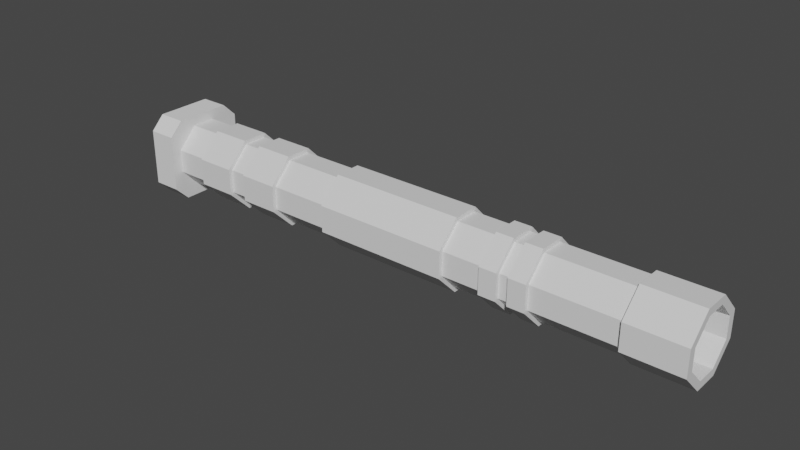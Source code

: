 # Source: spike-missile-tube.blend  (saved by Blender 3.6.11; exported with 4.5.12 LTS)
import bpy
from mathutils import Matrix  # noqa: F401  (used for matrix-valued properties, if any)

bpy.ops.wm.read_factory_settings(use_empty=True)
scene = bpy.context.scene
scene.name = 'Scene'

# ---- collections
col_collection = bpy.data.collections.new('Collection'); scene.collection.children.link(col_collection)

# ---- materials (node trees are filled in below, after node groups)
mat_material = bpy.data.materials.new('Material')
mat_material.alpha_threshold = 0.0
mat_material.use_transparent_shadow = False
mat_material.roughness = 0.5
mat_material.line_color = (0.0, 0.0, 0.0, 1.0)

# ---- material node trees
mat_material.use_nodes = True; mat_material.node_tree.nodes.clear()
_N = mat_material.node_tree.nodes; _L = mat_material.node_tree.links
n0 = _N.new('ShaderNodeOutputMaterial'); n0.name = 'Material Output'; n0.location = (300, 300)
n1 = _N.new('ShaderNodeBsdfPrincipled'); n1.name = 'Principled BSDF'; n1.location = (10, 300)
n1.distribution = 'GGX'
n1.subsurface_method = 'RANDOM_WALK_SKIN'
n1.inputs[3].default_value = 1.45
n1.inputs[27].default_value = (0.0, 0.0, 0.0, 1.0)
n1.inputs[28].default_value = 1.0
_L.new(n1.outputs[0], n0.inputs[0])
n0.is_active_output = True

# ---- world
world_world = bpy.data.worlds.new('World'); scene.world = world_world
world_world.use_nodes = True; world_world.node_tree.nodes.clear()
_N = world_world.node_tree.nodes; _L = world_world.node_tree.links
n0 = _N.new('ShaderNodeOutputWorld'); n0.name = 'World Output'; n0.location = (300, 300)
n1 = _N.new('ShaderNodeBackground'); n1.name = 'Background'; n1.location = (10, 300)
n1.inputs[0].default_value = (0.05088, 0.05088, 0.05088, 1.0)
_L.new(n1.outputs[0], n0.inputs[0])
n0.is_active_output = True
world_world.color = (0.05088, 0.05088, 0.05088)
world_world.use_sun_shadow = False
world_world.sun_shadow_jitter_overblur = 0.0

# ---- meshes
me_cube = bpy.data.meshes.new('Cube')
me_cube.from_pydata([(1.0, 1.0, 0.3667), (1.0, 0.3667, 1.0), (1.0, 0.3667, -1.0), (1.0, 1.0, -0.3667), (1.0, -0.3667, 1.0), (1.0, -1.0, 0.3667), (1.0, -1.0, -0.3667), (1.0, -0.3667, -1.0), (-1.0, 0.3667, 1.0), (-1.0, 1.0, 0.3667), (-1.0, 1.0, -0.3667), (-1.0, 0.3667, -1.0), (-1.0, -1.0, 0.3667), (-1.0, -0.3667, 1.0), (-1.0, -0.3667, -1.0), (-1.0, -1.0, -0.3667), (-1.0, -0.29, -0.7911), (-1.0, -0.7911, 0.29), (-1.0, 0.29, 0.7911), (-1.0, 0.7911, -0.29), (-1.0, -0.7911, -0.29), (-1.0, 0.29, -0.7911), (-1.0, -0.29, 0.7911), (-1.0, 0.7911, 0.29), (1.0, 0.29, -0.7911), (1.0, 0.7911, 0.29), (1.0, -0.29, 0.7911), (1.0, -0.7911, -0.29), (1.0, -0.29, -0.7911), (1.0, 0.7911, -0.29), (1.0, -0.7911, 0.29), (1.0, 0.29, 0.7911)], [], [(11, 2, 7, 14), (13, 8, 9, 23, 18, 22), (23, 9, 10, 11, 14, 15, 12, 13, 22, 17, 20, 16, 21, 19), (6, 5, 12, 15), (1, 8, 13, 4), (5, 6, 7, 2, 3, 0, 1, 31, 25, 29, 24, 28, 27, 30), (31, 1, 4, 5, 30, 26), (2, 11, 10, 3), (4, 13, 12, 5), (14, 7, 6, 15), (8, 1, 0, 9), (10, 9, 0, 3), (21, 16, 28, 24), (27, 20, 17, 30), (26, 22, 18, 31), (19, 21, 24, 29), (30, 17, 22, 26), (28, 16, 20, 27), (18, 23, 25, 31), (23, 19, 29, 25)])
_uv = me_cube.uv_layers.new(name='UVMap')
_uv.uv.foreach_set('vector', [0.125, 0.5792, 0.375, 0.5792, 0.375, 0.6708, 0.125, 0.6708, 0.625, 0.07917, 0.625, 0.1708, 0.5458, 0.25, 0.5363, 0.2239, 0.5989, 0.1613, 0.5989, 0.08874, 0.5363, 0.2239, 0.5458, 0.25, 0.4542, 0.25, 0.375, 0.1708, 0.375, 0.07917, 0.4542, 0.0, 0.5458, 0.0, 0.625, 0.07917, 0.5989, 0.08874, 0.5363, 0.02612, 0.4637, 0.02612, 0.4011, 0.08874, 0.4011, 0.1613, 0.4637, 0.2239, 0.4542, 0.75, 0.5458, 0.75, 0.5458, 1.0, 0.4542, 1.0, 0.625, 0.5792, 0.875, 0.5792, 0.875, 0.6708, 0.625, 0.6708, 0.5458, 0.75, 0.4542, 0.75, 0.375, 0.6708, 0.375, 0.5792, 0.4542, 0.5, 0.5458, 0.5, 0.625, 0.5792, 0.5989, 0.5887, 0.5363, 0.5261, 0.4637, 0.5261, 0.4011, 0.5887, 0.4011, 0.6613, 0.4637, 0.7239, 0.5363, 0.7239, 0.5989, 0.5887, 0.625, 0.5792, 0.625, 0.6708, 0.5458, 0.75, 0.5363, 0.7239, 0.5989, 0.6613, 0.375, 0.5792, 0.125, 0.5792, 0.125, 0.5, 0.375, 0.5, 0.625, 0.75, 0.625, 1.0, 0.5458, 1.0, 0.5458, 0.75, 0.125, 0.6708, 0.375, 0.6708, 0.375, 0.75, 0.125, 0.75, 0.625, 0.25, 0.625, 0.5, 0.5458, 0.5, 0.5458, 0.25, 0.4542, 0.25, 0.5458, 0.25, 0.5458, 0.5, 0.4542, 0.5, 0.134, 0.5792, 0.134, 0.6708, 0.366, 0.6708, 0.366, 0.5792, 0.4542, 0.759, 0.4542, 0.991, 0.5458, 0.991, 0.5458, 0.759, 0.634, 0.6708, 0.866, 0.6708, 0.866, 0.5792, 0.634, 0.5792, 0.134, 0.5, 0.134, 0.5792, 0.366, 0.5792, 0.366, 0.5, 0.5458, 0.759, 0.5458, 0.991, 0.625, 0.991, 0.625, 0.759, 0.366, 0.6708, 0.134, 0.6708, 0.134, 0.75, 0.366, 0.75, 0.625, 0.259, 0.5458, 0.259, 0.5458, 0.491, 0.625, 0.491, 0.5458, 0.259, 0.4542, 0.259, 0.4542, 0.491, 0.5458, 0.491])
me_cube.materials.append(mat_material)
me_cube.use_mirror_vertex_groups = False
me_cube.update()
me_cube_002 = bpy.data.meshes.new('Cube.002')
me_cube_002.from_pydata([(-1.0, -0.6717, -1.0), (-1.0, -1.0, -0.6717), (-1.0, -1.0, 0.6717), (-1.0, -0.6717, 1.0), (-1.0, 1.0, -0.6717), (-1.0, 0.6717, -1.0), (-1.0, 0.6717, 1.0), (-1.0, 1.0, 0.6717), (1.0, -1.0, -0.6717), (1.0, -0.6717, -1.0), (1.0, -0.6717, 1.0), (1.0, -1.0, 0.6717), (1.0, 0.6717, -1.0), (1.0, 1.0, -0.6717), (1.0, 1.0, 0.6717), (1.0, 0.6717, 1.0), (-1.87, 0.3569, -0.5313), (-1.87, 0.5313, -0.3569), (-1.87, 0.5313, 0.3569), (-1.87, 0.3569, 0.5313), (-1.87, -0.5313, -0.3569), (-1.87, -0.3569, -0.5313), (-1.87, -0.3569, 0.5313), (-1.87, -0.5313, 0.3569)], [], [(8, 11, 2, 1), (12, 13, 14, 15, 10, 11, 8, 9), (15, 6, 3, 10), (3, 6, 19, 22), (4, 7, 14, 13), (12, 5, 4, 13), (6, 15, 14, 7), (0, 9, 8, 1), (10, 3, 2, 11), (5, 12, 9, 0), (21, 20, 23, 22, 19, 18, 17, 16), (0, 1, 20, 21), (6, 7, 18, 19), (4, 5, 16, 17), (7, 4, 17, 18), (1, 2, 23, 20), (5, 0, 21, 16), (2, 3, 22, 23)])
_uv = me_cube_002.uv_layers.new(name='UVMap')
_uv.uv.foreach_set('vector', [0.416, 0.75, 0.584, 0.75, 0.584, 1.0, 0.416, 1.0, 0.375, 0.541, 0.416, 0.5, 0.584, 0.5, 0.625, 0.541, 0.625, 0.709, 0.584, 0.75, 0.416, 0.75, 0.375, 0.709, 0.625, 0.541, 0.875, 0.541, 0.875, 0.709, 0.625, 0.709, 0.875, 0.709, 0.875, 0.541, 0.875, 0.541, 0.875, 0.709, 0.416, 0.25, 0.584, 0.25, 0.584, 0.5, 0.416, 0.5, 0.375, 0.541, 0.125, 0.541, 0.125, 0.5, 0.375, 0.5, 0.625, 0.25, 0.625, 0.5, 0.584, 0.5, 0.584, 0.25, 0.125, 0.709, 0.375, 0.709, 0.375, 0.75, 0.125, 0.75, 0.625, 0.75, 0.625, 1.0, 0.584, 1.0, 0.584, 0.75, 0.125, 0.541, 0.375, 0.541, 0.375, 0.709, 0.125, 0.709, 0.375, 0.04104, 0.416, 0.0, 0.584, 0.0, 0.625, 0.04104, 0.625, 0.209, 0.584, 0.25, 0.416, 0.25, 0.375, 0.209, 0.125, 0.709, 0.125, 0.75, 0.125, 0.75, 0.125, 0.709, 0.625, 0.25, 0.584, 0.25, 0.584, 0.25, 0.625, 0.25, 0.125, 0.5, 0.125, 0.541, 0.125, 0.541, 0.125, 0.5, 0.584, 0.25, 0.416, 0.25, 0.416, 0.25, 0.584, 0.25, 0.416, 1.0, 0.584, 1.0, 0.584, 1.0, 0.416, 1.0, 0.125, 0.541, 0.125, 0.709, 0.125, 0.709, 0.125, 0.541, 0.584, 1.0, 0.625, 1.0, 0.625, 1.0, 0.584, 1.0])
me_cube_002.update()
me_cube_004 = bpy.data.meshes.new('Cube.004')
me_cube_004.from_pydata([(1.0, 1.0, 0.3667), (1.0, 0.3667, 1.0), (1.0, 0.3667, -1.0), (1.0, 1.0, -0.3667), (1.0, -0.3667, 1.0), (1.0, -1.0, 0.3667), (1.0, -1.0, -0.3667), (1.0, -0.3667, -1.0), (-1.0, 0.3667, 1.0), (-1.0, 1.0, 0.3667), (-1.0, 1.0, -0.3667), (-1.0, 0.3667, -1.0), (-1.0, -1.0, 0.3667), (-1.0, -0.3667, 1.0), (-1.0, -0.3667, -1.0), (-1.0, -1.0, -0.3667), (-1.0, -0.29, -0.7911), (-1.0, -0.7911, 0.29), (-1.0, 0.29, 0.7911), (-1.0, 0.7911, -0.29), (-1.0, -0.7911, -0.29), (-1.0, 0.29, -0.7911), (-1.0, -0.29, 0.7911), (-1.0, 0.7911, 0.29), (1.0, 0.29, -0.7911), (1.0, 0.7911, 0.29), (1.0, -0.29, 0.7911), (1.0, -0.7911, -0.29), (1.0, -0.29, -0.7911), (1.0, 0.7911, -0.29), (1.0, -0.7911, 0.29), (1.0, 0.29, 0.7911)], [], [(11, 2, 7, 14), (13, 8, 9, 23, 18, 22), (23, 9, 10, 11, 14, 15, 12, 13, 22, 17, 20, 16, 21, 19), (6, 5, 12, 15), (1, 8, 13, 4), (5, 6, 7, 2, 3, 0, 1, 31, 25, 29, 24, 28, 27, 30), (31, 1, 4, 5, 30, 26), (2, 11, 10, 3), (4, 13, 12, 5), (14, 7, 6, 15), (8, 1, 0, 9), (10, 9, 0, 3), (21, 16, 28, 24), (27, 20, 17, 30), (26, 22, 18, 31), (19, 21, 24, 29), (30, 17, 22, 26), (28, 16, 20, 27), (18, 23, 25, 31), (23, 19, 29, 25)])
_uv = me_cube_004.uv_layers.new(name='UVMap')
_uv.uv.foreach_set('vector', [0.125, 0.5792, 0.375, 0.5792, 0.375, 0.6708, 0.125, 0.6708, 0.625, 0.07917, 0.625, 0.1708, 0.5458, 0.25, 0.5363, 0.2239, 0.5989, 0.1613, 0.5989, 0.08874, 0.5363, 0.2239, 0.5458, 0.25, 0.4542, 0.25, 0.375, 0.1708, 0.375, 0.07917, 0.4542, 0.0, 0.5458, 0.0, 0.625, 0.07917, 0.5989, 0.08874, 0.5363, 0.02612, 0.4637, 0.02612, 0.4011, 0.08874, 0.4011, 0.1613, 0.4637, 0.2239, 0.4542, 0.75, 0.5458, 0.75, 0.5458, 1.0, 0.4542, 1.0, 0.625, 0.5792, 0.875, 0.5792, 0.875, 0.6708, 0.625, 0.6708, 0.5458, 0.75, 0.4542, 0.75, 0.375, 0.6708, 0.375, 0.5792, 0.4542, 0.5, 0.5458, 0.5, 0.625, 0.5792, 0.5989, 0.5887, 0.5363, 0.5261, 0.4637, 0.5261, 0.4011, 0.5887, 0.4011, 0.6613, 0.4637, 0.7239, 0.5363, 0.7239, 0.5989, 0.5887, 0.625, 0.5792, 0.625, 0.6708, 0.5458, 0.75, 0.5363, 0.7239, 0.5989, 0.6613, 0.375, 0.5792, 0.125, 0.5792, 0.125, 0.5, 0.375, 0.5, 0.625, 0.75, 0.625, 1.0, 0.5458, 1.0, 0.5458, 0.75, 0.125, 0.6708, 0.375, 0.6708, 0.375, 0.75, 0.125, 0.75, 0.625, 0.25, 0.625, 0.5, 0.5458, 0.5, 0.5458, 0.25, 0.4542, 0.25, 0.5458, 0.25, 0.5458, 0.5, 0.4542, 0.5, 0.134, 0.5792, 0.134, 0.6708, 0.366, 0.6708, 0.366, 0.5792, 0.4542, 0.759, 0.4542, 0.991, 0.5458, 0.991, 0.5458, 0.759, 0.634, 0.6708, 0.866, 0.6708, 0.866, 0.5792, 0.634, 0.5792, 0.134, 0.5, 0.134, 0.5792, 0.366, 0.5792, 0.366, 0.5, 0.5458, 0.759, 0.5458, 0.991, 0.625, 0.991, 0.625, 0.759, 0.366, 0.6708, 0.134, 0.6708, 0.134, 0.75, 0.366, 0.75, 0.625, 0.259, 0.5458, 0.259, 0.5458, 0.491, 0.625, 0.491, 0.5458, 0.259, 0.4542, 0.259, 0.4542, 0.491, 0.5458, 0.491])
me_cube_004.materials.append(mat_material)
me_cube_004.use_mirror_vertex_groups = False
me_cube_004.update()
me_cube_005 = bpy.data.meshes.new('Cube.005')
me_cube_005.from_pydata([(1.0, 1.0, 0.3667), (1.0, 0.3667, 1.0), (1.0, 0.3667, -1.0), (1.0, 1.0, -0.3667), (1.0, -0.3667, 1.0), (1.0, -1.0, 0.3667), (1.0, -1.0, -0.3667), (1.0, -0.3667, -1.0), (-1.0, 0.3667, 1.0), (-1.0, 1.0, 0.3667), (-1.0, 1.0, -0.3667), (-1.0, 0.3667, -1.0), (-1.0, -1.0, 0.3667), (-1.0, -0.3667, 1.0), (-1.0, -0.3667, -1.0), (-1.0, -1.0, -0.3667), (-1.0, -0.29, -0.7911), (-1.0, -0.7911, 0.29), (-1.0, 0.29, 0.7911), (-1.0, 0.7911, -0.29), (-1.0, -0.7911, -0.29), (-1.0, 0.29, -0.7911), (-1.0, -0.29, 0.7911), (-1.0, 0.7911, 0.29), (1.0, 0.29, -0.7911), (1.0, 0.7911, 0.29), (1.0, -0.29, 0.7911), (1.0, -0.7911, -0.29), (1.0, -0.29, -0.7911), (1.0, 0.7911, -0.29), (1.0, -0.7911, 0.29), (1.0, 0.29, 0.7911)], [], [(11, 2, 7, 14), (13, 8, 9, 23, 18, 22), (23, 9, 10, 11, 14, 15, 12, 13, 22, 17, 20, 16, 21, 19), (6, 5, 12, 15), (1, 8, 13, 4), (5, 6, 7, 2, 3, 0, 1, 31, 25, 29, 24, 28, 27, 30), (31, 1, 4, 5, 30, 26), (2, 11, 10, 3), (4, 13, 12, 5), (14, 7, 6, 15), (8, 1, 0, 9), (10, 9, 0, 3), (21, 16, 28, 24), (27, 20, 17, 30), (26, 22, 18, 31), (19, 21, 24, 29), (30, 17, 22, 26), (28, 16, 20, 27), (18, 23, 25, 31), (23, 19, 29, 25)])
_uv = me_cube_005.uv_layers.new(name='UVMap')
_uv.uv.foreach_set('vector', [0.125, 0.5792, 0.375, 0.5792, 0.375, 0.6708, 0.125, 0.6708, 0.625, 0.07917, 0.625, 0.1708, 0.5458, 0.25, 0.5363, 0.2239, 0.5989, 0.1613, 0.5989, 0.08874, 0.5363, 0.2239, 0.5458, 0.25, 0.4542, 0.25, 0.375, 0.1708, 0.375, 0.07917, 0.4542, 0.0, 0.5458, 0.0, 0.625, 0.07917, 0.5989, 0.08874, 0.5363, 0.02612, 0.4637, 0.02612, 0.4011, 0.08874, 0.4011, 0.1613, 0.4637, 0.2239, 0.4542, 0.75, 0.5458, 0.75, 0.5458, 1.0, 0.4542, 1.0, 0.625, 0.5792, 0.875, 0.5792, 0.875, 0.6708, 0.625, 0.6708, 0.5458, 0.75, 0.4542, 0.75, 0.375, 0.6708, 0.375, 0.5792, 0.4542, 0.5, 0.5458, 0.5, 0.625, 0.5792, 0.5989, 0.5887, 0.5363, 0.5261, 0.4637, 0.5261, 0.4011, 0.5887, 0.4011, 0.6613, 0.4637, 0.7239, 0.5363, 0.7239, 0.5989, 0.5887, 0.625, 0.5792, 0.625, 0.6708, 0.5458, 0.75, 0.5363, 0.7239, 0.5989, 0.6613, 0.375, 0.5792, 0.125, 0.5792, 0.125, 0.5, 0.375, 0.5, 0.625, 0.75, 0.625, 1.0, 0.5458, 1.0, 0.5458, 0.75, 0.125, 0.6708, 0.375, 0.6708, 0.375, 0.75, 0.125, 0.75, 0.625, 0.25, 0.625, 0.5, 0.5458, 0.5, 0.5458, 0.25, 0.4542, 0.25, 0.5458, 0.25, 0.5458, 0.5, 0.4542, 0.5, 0.134, 0.5792, 0.134, 0.6708, 0.366, 0.6708, 0.366, 0.5792, 0.4542, 0.759, 0.4542, 0.991, 0.5458, 0.991, 0.5458, 0.759, 0.634, 0.6708, 0.866, 0.6708, 0.866, 0.5792, 0.634, 0.5792, 0.134, 0.5, 0.134, 0.5792, 0.366, 0.5792, 0.366, 0.5, 0.5458, 0.759, 0.5458, 0.991, 0.625, 0.991, 0.625, 0.759, 0.366, 0.6708, 0.134, 0.6708, 0.134, 0.75, 0.366, 0.75, 0.625, 0.259, 0.5458, 0.259, 0.5458, 0.491, 0.625, 0.491, 0.5458, 0.259, 0.4542, 0.259, 0.4542, 0.491, 0.5458, 0.491])
me_cube_005.materials.append(mat_material)
me_cube_005.use_mirror_vertex_groups = False
me_cube_005.update()
me_cube_006 = bpy.data.meshes.new('Cube.006')
me_cube_006.from_pydata([(1.0, 1.0, 0.3667), (1.0, 0.3667, 1.0), (1.0, 0.3667, -1.0), (1.0, 1.0, -0.3667), (1.0, -0.3667, 1.0), (1.0, -1.0, 0.3667), (1.0, -1.0, -0.3667), (1.0, -0.3667, -1.0), (-1.0, 0.3667, 1.0), (-1.0, 1.0, 0.3667), (-1.0, 1.0, -0.3667), (-1.0, 0.3667, -1.0), (-1.0, -1.0, 0.3667), (-1.0, -0.3667, 1.0), (-1.0, -0.3667, -1.0), (-1.0, -1.0, -0.3667), (-1.0, -0.29, -0.7911), (-1.0, -0.7911, 0.29), (-1.0, 0.29, 0.7911), (-1.0, 0.7911, -0.29), (-1.0, -0.7911, -0.29), (-1.0, 0.29, -0.7911), (-1.0, -0.29, 0.7911), (-1.0, 0.7911, 0.29), (1.0, 0.29, -0.7911), (1.0, 0.7911, 0.29), (1.0, -0.29, 0.7911), (1.0, -0.7911, -0.29), (1.0, -0.29, -0.7911), (1.0, 0.7911, -0.29), (1.0, -0.7911, 0.29), (1.0, 0.29, 0.7911)], [], [(11, 2, 7, 14), (13, 8, 9, 23, 18, 22), (23, 9, 10, 11, 14, 15, 12, 13, 22, 17, 20, 16, 21, 19), (6, 5, 12, 15), (1, 8, 13, 4), (5, 6, 7, 2, 3, 0, 1, 31, 25, 29, 24, 28, 27, 30), (31, 1, 4, 5, 30, 26), (2, 11, 10, 3), (4, 13, 12, 5), (14, 7, 6, 15), (8, 1, 0, 9), (10, 9, 0, 3), (21, 16, 28, 24), (27, 20, 17, 30), (26, 22, 18, 31), (19, 21, 24, 29), (30, 17, 22, 26), (28, 16, 20, 27), (18, 23, 25, 31), (23, 19, 29, 25)])
_uv = me_cube_006.uv_layers.new(name='UVMap')
_uv.uv.foreach_set('vector', [0.125, 0.5792, 0.375, 0.5792, 0.375, 0.6708, 0.125, 0.6708, 0.625, 0.07917, 0.625, 0.1708, 0.5458, 0.25, 0.5363, 0.2239, 0.5989, 0.1613, 0.5989, 0.08874, 0.5363, 0.2239, 0.5458, 0.25, 0.4542, 0.25, 0.375, 0.1708, 0.375, 0.07917, 0.4542, 0.0, 0.5458, 0.0, 0.625, 0.07917, 0.5989, 0.08874, 0.5363, 0.02612, 0.4637, 0.02612, 0.4011, 0.08874, 0.4011, 0.1613, 0.4637, 0.2239, 0.4542, 0.75, 0.5458, 0.75, 0.5458, 1.0, 0.4542, 1.0, 0.625, 0.5792, 0.875, 0.5792, 0.875, 0.6708, 0.625, 0.6708, 0.5458, 0.75, 0.4542, 0.75, 0.375, 0.6708, 0.375, 0.5792, 0.4542, 0.5, 0.5458, 0.5, 0.625, 0.5792, 0.5989, 0.5887, 0.5363, 0.5261, 0.4637, 0.5261, 0.4011, 0.5887, 0.4011, 0.6613, 0.4637, 0.7239, 0.5363, 0.7239, 0.5989, 0.5887, 0.625, 0.5792, 0.625, 0.6708, 0.5458, 0.75, 0.5363, 0.7239, 0.5989, 0.6613, 0.375, 0.5792, 0.125, 0.5792, 0.125, 0.5, 0.375, 0.5, 0.625, 0.75, 0.625, 1.0, 0.5458, 1.0, 0.5458, 0.75, 0.125, 0.6708, 0.375, 0.6708, 0.375, 0.75, 0.125, 0.75, 0.625, 0.25, 0.625, 0.5, 0.5458, 0.5, 0.5458, 0.25, 0.4542, 0.25, 0.5458, 0.25, 0.5458, 0.5, 0.4542, 0.5, 0.134, 0.5792, 0.134, 0.6708, 0.366, 0.6708, 0.366, 0.5792, 0.4542, 0.759, 0.4542, 0.991, 0.5458, 0.991, 0.5458, 0.759, 0.634, 0.6708, 0.866, 0.6708, 0.866, 0.5792, 0.634, 0.5792, 0.134, 0.5, 0.134, 0.5792, 0.366, 0.5792, 0.366, 0.5, 0.5458, 0.759, 0.5458, 0.991, 0.625, 0.991, 0.625, 0.759, 0.366, 0.6708, 0.134, 0.6708, 0.134, 0.75, 0.366, 0.75, 0.625, 0.259, 0.5458, 0.259, 0.5458, 0.491, 0.625, 0.491, 0.5458, 0.259, 0.4542, 0.259, 0.4542, 0.491, 0.5458, 0.491])
me_cube_006.materials.append(mat_material)
me_cube_006.use_mirror_vertex_groups = False
me_cube_006.update()
me_cube_007 = bpy.data.meshes.new('Cube.007')
me_cube_007.from_pydata([(1.0, 1.0, 0.3667), (1.0, 0.3667, 1.0), (1.0, 0.3667, -1.0), (1.0, 1.0, -0.3667), (1.0, -0.3667, 1.0), (1.0, -1.0, 0.3667), (1.0, -1.0, -0.3667), (1.0, -0.3667, -1.0), (-1.0, 0.3667, 1.0), (-1.0, 1.0, 0.3667), (-1.0, 1.0, -0.3667), (-1.0, 0.3667, -1.0), (-1.0, -1.0, 0.3667), (-1.0, -0.3667, 1.0), (-1.0, -0.3667, -1.0), (-1.0, -1.0, -0.3667), (-1.0, -0.29, -0.7911), (-1.0, -0.7911, 0.29), (-1.0, 0.29, 0.7911), (-1.0, 0.7911, -0.29), (-1.0, -0.7911, -0.29), (-1.0, 0.29, -0.7911), (-1.0, -0.29, 0.7911), (-1.0, 0.7911, 0.29), (1.0, 0.29, -0.7911), (1.0, 0.7911, 0.29), (1.0, -0.29, 0.7911), (1.0, -0.7911, -0.29), (1.0, -0.29, -0.7911), (1.0, 0.7911, -0.29), (1.0, -0.7911, 0.29), (1.0, 0.29, 0.7911)], [], [(11, 2, 7, 14), (13, 8, 9, 23, 18, 22), (23, 9, 10, 11, 14, 15, 12, 13, 22, 17, 20, 16, 21, 19), (6, 5, 12, 15), (1, 8, 13, 4), (5, 6, 7, 2, 3, 0, 1, 31, 25, 29, 24, 28, 27, 30), (31, 1, 4, 5, 30, 26), (2, 11, 10, 3), (4, 13, 12, 5), (14, 7, 6, 15), (8, 1, 0, 9), (10, 9, 0, 3), (21, 16, 28, 24), (27, 20, 17, 30), (26, 22, 18, 31), (19, 21, 24, 29), (30, 17, 22, 26), (28, 16, 20, 27), (18, 23, 25, 31), (23, 19, 29, 25)])
_uv = me_cube_007.uv_layers.new(name='UVMap')
_uv.uv.foreach_set('vector', [0.125, 0.5792, 0.375, 0.5792, 0.375, 0.6708, 0.125, 0.6708, 0.625, 0.07917, 0.625, 0.1708, 0.5458, 0.25, 0.5363, 0.2239, 0.5989, 0.1613, 0.5989, 0.08874, 0.5363, 0.2239, 0.5458, 0.25, 0.4542, 0.25, 0.375, 0.1708, 0.375, 0.07917, 0.4542, 0.0, 0.5458, 0.0, 0.625, 0.07917, 0.5989, 0.08874, 0.5363, 0.02612, 0.4637, 0.02612, 0.4011, 0.08874, 0.4011, 0.1613, 0.4637, 0.2239, 0.4542, 0.75, 0.5458, 0.75, 0.5458, 1.0, 0.4542, 1.0, 0.625, 0.5792, 0.875, 0.5792, 0.875, 0.6708, 0.625, 0.6708, 0.5458, 0.75, 0.4542, 0.75, 0.375, 0.6708, 0.375, 0.5792, 0.4542, 0.5, 0.5458, 0.5, 0.625, 0.5792, 0.5989, 0.5887, 0.5363, 0.5261, 0.4637, 0.5261, 0.4011, 0.5887, 0.4011, 0.6613, 0.4637, 0.7239, 0.5363, 0.7239, 0.5989, 0.5887, 0.625, 0.5792, 0.625, 0.6708, 0.5458, 0.75, 0.5363, 0.7239, 0.5989, 0.6613, 0.375, 0.5792, 0.125, 0.5792, 0.125, 0.5, 0.375, 0.5, 0.625, 0.75, 0.625, 1.0, 0.5458, 1.0, 0.5458, 0.75, 0.125, 0.6708, 0.375, 0.6708, 0.375, 0.75, 0.125, 0.75, 0.625, 0.25, 0.625, 0.5, 0.5458, 0.5, 0.5458, 0.25, 0.4542, 0.25, 0.5458, 0.25, 0.5458, 0.5, 0.4542, 0.5, 0.134, 0.5792, 0.134, 0.6708, 0.366, 0.6708, 0.366, 0.5792, 0.4542, 0.759, 0.4542, 0.991, 0.5458, 0.991, 0.5458, 0.759, 0.634, 0.6708, 0.866, 0.6708, 0.866, 0.5792, 0.634, 0.5792, 0.134, 0.5, 0.134, 0.5792, 0.366, 0.5792, 0.366, 0.5, 0.5458, 0.759, 0.5458, 0.991, 0.625, 0.991, 0.625, 0.759, 0.366, 0.6708, 0.134, 0.6708, 0.134, 0.75, 0.366, 0.75, 0.625, 0.259, 0.5458, 0.259, 0.5458, 0.491, 0.625, 0.491, 0.5458, 0.259, 0.4542, 0.259, 0.4542, 0.491, 0.5458, 0.491])
me_cube_007.materials.append(mat_material)
me_cube_007.use_mirror_vertex_groups = False
me_cube_007.update()
me_cube_008 = bpy.data.meshes.new('Cube.008')
me_cube_008.from_pydata([(1.0, 1.0, 0.3667), (1.0, 0.3667, 1.0), (1.0, 0.3667, -1.0), (1.0, 1.0, -0.3667), (1.0, -0.3667, 1.0), (1.0, -1.0, 0.3667), (1.0, -1.0, -0.3667), (1.0, -0.3667, -1.0), (-1.0, 0.3667, 1.0), (-1.0, 1.0, 0.3667), (-1.0, 1.0, -0.3667), (-1.0, 0.3667, -1.0), (-1.0, -1.0, 0.3667), (-1.0, -0.3667, 1.0), (-1.0, -0.3667, -1.0), (-1.0, -1.0, -0.3667), (-1.0, -0.29, -0.7911), (-1.0, -0.7911, 0.29), (-1.0, 0.29, 0.7911), (-1.0, 0.7911, -0.29), (-1.0, -0.7911, -0.29), (-1.0, 0.29, -0.7911), (-1.0, -0.29, 0.7911), (-1.0, 0.7911, 0.29), (1.0, 0.29, -0.7911), (1.0, 0.7911, 0.29), (1.0, -0.29, 0.7911), (1.0, -0.7911, -0.29), (1.0, -0.29, -0.7911), (1.0, 0.7911, -0.29), (1.0, -0.7911, 0.29), (1.0, 0.29, 0.7911)], [], [(11, 2, 7, 14), (13, 8, 9, 23, 18, 22), (23, 9, 10, 11, 14, 15, 12, 13, 22, 17, 20, 16, 21, 19), (6, 5, 12, 15), (1, 8, 13, 4), (5, 6, 7, 2, 3, 0, 1, 31, 25, 29, 24, 28, 27, 30), (31, 1, 4, 5, 30, 26), (2, 11, 10, 3), (4, 13, 12, 5), (14, 7, 6, 15), (8, 1, 0, 9), (10, 9, 0, 3), (21, 16, 28, 24), (27, 20, 17, 30), (26, 22, 18, 31), (19, 21, 24, 29), (30, 17, 22, 26), (28, 16, 20, 27), (18, 23, 25, 31), (23, 19, 29, 25)])
_uv = me_cube_008.uv_layers.new(name='UVMap')
_uv.uv.foreach_set('vector', [0.125, 0.5792, 0.375, 0.5792, 0.375, 0.6708, 0.125, 0.6708, 0.625, 0.07917, 0.625, 0.1708, 0.5458, 0.25, 0.5363, 0.2239, 0.5989, 0.1613, 0.5989, 0.08874, 0.5363, 0.2239, 0.5458, 0.25, 0.4542, 0.25, 0.375, 0.1708, 0.375, 0.07917, 0.4542, 0.0, 0.5458, 0.0, 0.625, 0.07917, 0.5989, 0.08874, 0.5363, 0.02612, 0.4637, 0.02612, 0.4011, 0.08874, 0.4011, 0.1613, 0.4637, 0.2239, 0.4542, 0.75, 0.5458, 0.75, 0.5458, 1.0, 0.4542, 1.0, 0.625, 0.5792, 0.875, 0.5792, 0.875, 0.6708, 0.625, 0.6708, 0.5458, 0.75, 0.4542, 0.75, 0.375, 0.6708, 0.375, 0.5792, 0.4542, 0.5, 0.5458, 0.5, 0.625, 0.5792, 0.5989, 0.5887, 0.5363, 0.5261, 0.4637, 0.5261, 0.4011, 0.5887, 0.4011, 0.6613, 0.4637, 0.7239, 0.5363, 0.7239, 0.5989, 0.5887, 0.625, 0.5792, 0.625, 0.6708, 0.5458, 0.75, 0.5363, 0.7239, 0.5989, 0.6613, 0.375, 0.5792, 0.125, 0.5792, 0.125, 0.5, 0.375, 0.5, 0.625, 0.75, 0.625, 1.0, 0.5458, 1.0, 0.5458, 0.75, 0.125, 0.6708, 0.375, 0.6708, 0.375, 0.75, 0.125, 0.75, 0.625, 0.25, 0.625, 0.5, 0.5458, 0.5, 0.5458, 0.25, 0.4542, 0.25, 0.5458, 0.25, 0.5458, 0.5, 0.4542, 0.5, 0.134, 0.5792, 0.134, 0.6708, 0.366, 0.6708, 0.366, 0.5792, 0.4542, 0.759, 0.4542, 0.991, 0.5458, 0.991, 0.5458, 0.759, 0.634, 0.6708, 0.866, 0.6708, 0.866, 0.5792, 0.634, 0.5792, 0.134, 0.5, 0.134, 0.5792, 0.366, 0.5792, 0.366, 0.5, 0.5458, 0.759, 0.5458, 0.991, 0.625, 0.991, 0.625, 0.759, 0.366, 0.6708, 0.134, 0.6708, 0.134, 0.75, 0.366, 0.75, 0.625, 0.259, 0.5458, 0.259, 0.5458, 0.491, 0.625, 0.491, 0.5458, 0.259, 0.4542, 0.259, 0.4542, 0.491, 0.5458, 0.491])
me_cube_008.materials.append(mat_material)
me_cube_008.use_mirror_vertex_groups = False
me_cube_008.update()
me_cube_009 = bpy.data.meshes.new('Cube.009')
me_cube_009.from_pydata([(1.0, 1.0, 0.3667), (1.0, 0.3667, 1.0), (1.0, 0.3667, -1.0), (1.0, 1.0, -0.3667), (1.0, -0.3667, 1.0), (1.0, -1.0, 0.3667), (1.0, -1.0, -0.3667), (1.0, -0.3667, -1.0), (-1.0, 0.3667, 1.0), (-1.0, 1.0, 0.3667), (-1.0, 1.0, -0.3667), (-1.0, 0.3667, -1.0), (-1.0, -1.0, 0.3667), (-1.0, -0.3667, 1.0), (-1.0, -0.3667, -1.0), (-1.0, -1.0, -0.3667), (-1.0, -0.29, -0.7911), (-1.0, -0.7911, 0.29), (-1.0, 0.29, 0.7911), (-1.0, 0.7911, -0.29), (-1.0, -0.7911, -0.29), (-1.0, 0.29, -0.7911), (-1.0, -0.29, 0.7911), (-1.0, 0.7911, 0.29), (1.0, 0.29, -0.7911), (1.0, 0.7911, 0.29), (1.0, -0.29, 0.7911), (1.0, -0.7911, -0.29), (1.0, -0.29, -0.7911), (1.0, 0.7911, -0.29), (1.0, -0.7911, 0.29), (1.0, 0.29, 0.7911)], [], [(11, 2, 7, 14), (13, 8, 9, 23, 18, 22), (23, 9, 10, 11, 14, 15, 12, 13, 22, 17, 20, 16, 21, 19), (6, 5, 12, 15), (1, 8, 13, 4), (5, 6, 7, 2, 3, 0, 1, 31, 25, 29, 24, 28, 27, 30), (31, 1, 4, 5, 30, 26), (2, 11, 10, 3), (4, 13, 12, 5), (14, 7, 6, 15), (8, 1, 0, 9), (10, 9, 0, 3), (21, 16, 28, 24), (27, 20, 17, 30), (26, 22, 18, 31), (19, 21, 24, 29), (30, 17, 22, 26), (28, 16, 20, 27), (18, 23, 25, 31), (23, 19, 29, 25)])
_uv = me_cube_009.uv_layers.new(name='UVMap')
_uv.uv.foreach_set('vector', [0.125, 0.5792, 0.375, 0.5792, 0.375, 0.6708, 0.125, 0.6708, 0.625, 0.07917, 0.625, 0.1708, 0.5458, 0.25, 0.5363, 0.2239, 0.5989, 0.1613, 0.5989, 0.08874, 0.5363, 0.2239, 0.5458, 0.25, 0.4542, 0.25, 0.375, 0.1708, 0.375, 0.07917, 0.4542, 0.0, 0.5458, 0.0, 0.625, 0.07917, 0.5989, 0.08874, 0.5363, 0.02612, 0.4637, 0.02612, 0.4011, 0.08874, 0.4011, 0.1613, 0.4637, 0.2239, 0.4542, 0.75, 0.5458, 0.75, 0.5458, 1.0, 0.4542, 1.0, 0.625, 0.5792, 0.875, 0.5792, 0.875, 0.6708, 0.625, 0.6708, 0.5458, 0.75, 0.4542, 0.75, 0.375, 0.6708, 0.375, 0.5792, 0.4542, 0.5, 0.5458, 0.5, 0.625, 0.5792, 0.5989, 0.5887, 0.5363, 0.5261, 0.4637, 0.5261, 0.4011, 0.5887, 0.4011, 0.6613, 0.4637, 0.7239, 0.5363, 0.7239, 0.5989, 0.5887, 0.625, 0.5792, 0.625, 0.6708, 0.5458, 0.75, 0.5363, 0.7239, 0.5989, 0.6613, 0.375, 0.5792, 0.125, 0.5792, 0.125, 0.5, 0.375, 0.5, 0.625, 0.75, 0.625, 1.0, 0.5458, 1.0, 0.5458, 0.75, 0.125, 0.6708, 0.375, 0.6708, 0.375, 0.75, 0.125, 0.75, 0.625, 0.25, 0.625, 0.5, 0.5458, 0.5, 0.5458, 0.25, 0.4542, 0.25, 0.5458, 0.25, 0.5458, 0.5, 0.4542, 0.5, 0.134, 0.5792, 0.134, 0.6708, 0.366, 0.6708, 0.366, 0.5792, 0.4542, 0.759, 0.4542, 0.991, 0.5458, 0.991, 0.5458, 0.759, 0.634, 0.6708, 0.866, 0.6708, 0.866, 0.5792, 0.634, 0.5792, 0.134, 0.5, 0.134, 0.5792, 0.366, 0.5792, 0.366, 0.5, 0.5458, 0.759, 0.5458, 0.991, 0.625, 0.991, 0.625, 0.759, 0.366, 0.6708, 0.134, 0.6708, 0.134, 0.75, 0.366, 0.75, 0.625, 0.259, 0.5458, 0.259, 0.5458, 0.491, 0.625, 0.491, 0.5458, 0.259, 0.4542, 0.259, 0.4542, 0.491, 0.5458, 0.491])
me_cube_009.materials.append(mat_material)
me_cube_009.use_mirror_vertex_groups = False
me_cube_009.update()

# ---- objects
ob_cube = bpy.data.objects.new('Cube', me_cube)
ob_cube_001 = bpy.data.objects.new('Cube.001', me_cube_002)
ob_cube_003 = bpy.data.objects.new('Cube.003', me_cube_004)
ob_cube_004 = bpy.data.objects.new('Cube.004', me_cube_005)
ob_cube_005 = bpy.data.objects.new('Cube.005', me_cube_006)
ob_cube_006 = bpy.data.objects.new('Cube.006', me_cube_007)
ob_cube_007 = bpy.data.objects.new('Cube.007', me_cube_008)
ob_cube_008 = bpy.data.objects.new('Cube.008', me_cube_009)

# ---- transforms, parenting, visibility, modifiers, constraints
ob_cube.location = (-41.2, 0.0, 0.0)
ob_cube.scale = (274.4, 33.57, 33.57)
ob_cube.lock_rotations_4d = False
ob_cube.empty_display_type = 'ARROWS'
ob_cube.lineart.crease_threshold = 0.0
ob_cube_001.location = (-326.6, 0.0, 0.0)
ob_cube_001.scale = (14.82, 43.95, 43.95)
ob_cube_003.location = (-253.5, 0.0, 0.0)
ob_cube_003.scale = (20.6, 37.63, 37.63)
ob_cube_003.lock_rotations_4d = False
ob_cube_003.empty_display_type = 'ARROWS'
ob_cube_003.lineart.crease_threshold = 0.0
ob_cube_004.location = (-191.7, 0.0, 0.0)
ob_cube_004.scale = (20.6, 37.63, 37.63)
ob_cube_004.lock_rotations_4d = False
ob_cube_004.empty_display_type = 'ARROWS'
ob_cube_004.lineart.crease_threshold = 0.0
ob_cube_005.location = (85.7, 0.0, 0.0)
ob_cube_005.scale = (9.161, 37.63, 37.63)
ob_cube_005.lock_rotations_4d = False
ob_cube_005.empty_display_type = 'ARROWS'
ob_cube_005.lineart.crease_threshold = 0.0
ob_cube_006.location = (115.4, 0.0, 0.0)
ob_cube_006.scale = (9.161, 37.63, 37.63)
ob_cube_006.lock_rotations_4d = False
ob_cube_006.empty_display_type = 'ARROWS'
ob_cube_006.lineart.crease_threshold = 0.0
ob_cube_007.location = (242.6, 0.0, 0.0)
ob_cube_007.scale = (29.44, 37.63, 37.63)
ob_cube_007.lock_rotations_4d = False
ob_cube_007.empty_display_type = 'ARROWS'
ob_cube_007.lineart.crease_threshold = 0.0
ob_cube_008.location = (-35.57, 0.0, 0.0)
ob_cube_008.scale = (70.15, 37.63, 37.63)
ob_cube_008.lock_rotations_4d = False
ob_cube_008.empty_display_type = 'ARROWS'
ob_cube_008.lineart.crease_threshold = 0.0

# ---- collection membership
col_collection.objects.link(ob_cube)
col_collection.objects.link(ob_cube_001)
col_collection.objects.link(ob_cube_003)
col_collection.objects.link(ob_cube_004)
col_collection.objects.link(ob_cube_005)
col_collection.objects.link(ob_cube_006)
col_collection.objects.link(ob_cube_007)
col_collection.objects.link(ob_cube_008)

# ---- scene / render settings (as saved in the file)
scene.frame_start = 1; scene.frame_end = 250; scene.frame_set(1)
scene.render.engine = 'BLENDER_EEVEE_NEXT'
scene.cycles.sampling_pattern = 'TABULATED_SOBOL'
scene.view_settings.view_transform = 'Filmic'
bpy.context.view_layer.update()

# ---- added for rendering (the .blend has no active camera and no usable light): camera, sun
cam_auto = bpy.data.cameras.new('AutoCamera')
cam_auto.lens = 50.0
cam_auto.sensor_width = 36.0
cam_auto.clip_end = 10368.5
ob_auto_camera = bpy.data.objects.new('AutoCamera', cam_auto)
scene.collection.objects.link(ob_auto_camera)
ob_auto_camera.location = (549.674, -708.957, 472.638)
ob_auto_camera.rotation_euler = (1.09748, -7.21219e-08, 0.694738)
scene.camera = ob_auto_camera
light_auto_sun = bpy.data.lights.new('AutoSun', 'SUN')
light_auto_sun.energy = 3.0
light_auto_sun.angle = 0.0523599
ob_auto_sun = bpy.data.objects.new('AutoSun', light_auto_sun)
scene.collection.objects.link(ob_auto_sun)
ob_auto_sun.rotation_euler = (0.872665, 0.174533, 0.523599)
bpy.context.view_layer.update()
